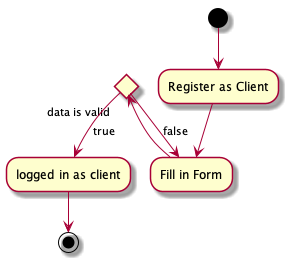

The diagram above was rendered by PlantUML. Its source (embedded in the PNG):
@startuml
(*)  --> "Register as Client"
--> "Fill in Form"
If "data is valid" then
--> [true] "logged in as client"
--> (*)
else
-right-> [false] "Fill in Form"
Endif
@enduml